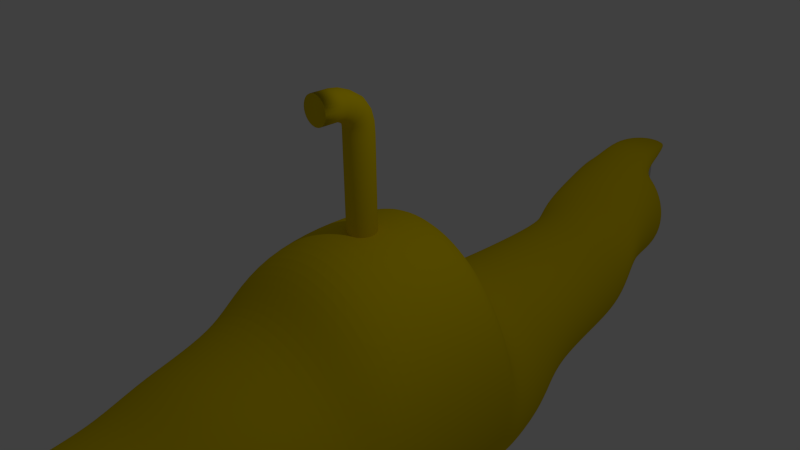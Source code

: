 # Source: yellowsubmarine.blend  (saved by Blender 2.75.0; exported with 4.5.12 LTS)
import bpy
from mathutils import Matrix  # noqa: F401  (used for matrix-valued properties, if any)

bpy.ops.wm.read_factory_settings(use_empty=True)
scene = bpy.context.scene
scene.name = 'Scene'

# ---- collections
col_collection_1 = bpy.data.collections.new('Collection 1'); scene.collection.children.link(col_collection_1)

# ---- materials (node trees are filled in below, after node groups)
mat_material_003 = bpy.data.materials.new('Material.003')
mat_material_003.alpha_threshold = 0.0
mat_material_003.use_transparent_shadow = False
mat_material_003.diffuse_color = (0.7, 0.7, 0.7, 1.0)
mat_material_003.roughness = 0.5
mat_material_004 = bpy.data.materials.new('Material.004')
mat_material_004.alpha_threshold = 0.0
mat_material_004.use_transparent_shadow = False
mat_material_004.diffuse_color = (0.7, 0.7, 0.7, 1.0)
mat_material_004.roughness = 0.5
mat_material_002 = bpy.data.materials.new('Material.002')
mat_material_002.alpha_threshold = 0.0
mat_material_002.use_transparent_shadow = False
mat_material_002.diffuse_color = (0.8, 0.6, 0.0, 1.0)
mat_material_002.roughness = 0.5
mat_material_001 = bpy.data.materials.new('Material.001')
mat_material_001.alpha_threshold = 0.0
mat_material_001.use_transparent_shadow = False
mat_material_001.diffuse_color = (0.8, 0.6, 0.0, 1.0)
mat_material_001.roughness = 0.5

# ---- material node trees

# ---- world
world_world = bpy.data.worlds.new('World'); scene.world = world_world
world_world.color = (0.05088, 0.05088, 0.05088)
world_world.use_sun_shadow = False
world_world.sun_shadow_jitter_overblur = 0.0
world_world.cycles.sampling_method = 'MANUAL'
world_world.cycles.sample_map_resolution = 256

# ---- cameras
cam_camera = bpy.data.cameras.new('Camera')
cam_camera.clip_end = 100.0
cam_camera.lens = 35.0
cam_camera.sensor_width = 32.0
cam_camera.sensor_height = 18.0
cam_camera.ortho_scale = 7.314
cam_camera.dof.focus_distance = 0.0
cam_camera.dof.aperture_fstop = 128.0

# ---- lights
light_lamp = bpy.data.lights.new('Lamp', 'POINT')
light_lamp.transmission_factor = 0.0
light_lamp.cutoff_distance = 30.0
light_lamp.energy = 100.0
light_lamp.shadow_buffer_clip_start = 1.001
light_lamp.shadow_soft_size = 0.1
light_lamp.shadow_maximum_resolution = 0.006
light_lamp.use_absolute_resolution = True
light_lamp.cycles.use_multiple_importance_sampling = False

# ---- meshes
me_cylinder_001 = bpy.data.meshes.new('Cylinder.001')
me_cylinder_001.from_pydata([(0.001433, 0.9937, -1.499), (0.001433, 0.9937, 0.7578), (0.1965, 0.9745, -1.499), (0.1965, 0.9745, 0.7578), (0.3841, 0.9176, -1.499), (0.3841, 0.9176, 0.7578), (0.557, 0.8252, -1.499), (0.557, 0.8252, 0.7578), (0.7085, 0.7008, -1.499), (0.7085, 0.7008, 0.7578), (0.8329, 0.5493, -1.499), (0.8329, 0.5493, 0.7578), (0.9253, 0.3764, -1.499), (0.9253, 0.3764, 4.153), (0.9822, 0.1888, -1.499), (0.9822, 0.1888, 4.153), (1.001, -0.006305, -1.499), (1.001, -0.006305, 4.153), (0.9822, -0.2014, -1.499), (0.9822, -0.2014, 4.153), (0.9253, -0.389, -1.499), (0.9253, -0.389, 0.7578), (0.8329, -0.5619, -1.499), (0.8329, -0.5619, 0.7578), (0.7085, -0.7134, -1.499), (0.7085, -0.7134, 0.7578), (0.557, -0.8378, -1.499), (0.557, -0.8378, 0.7578), (0.3841, -0.9302, -1.499), (0.3841, -0.9302, 0.7578), (0.1965, -0.9871, -1.499), (0.1965, -0.9871, 0.7578), (0.001432, -1.006, -1.499), (0.001432, -1.006, 4.153), (-0.1937, -0.9871, -1.499), (-0.1937, -0.9871, 4.153), (-0.3813, -0.9302, -1.499), (-0.3813, -0.9302, 4.153), (-0.5541, -0.8378, -1.499), (-0.5541, -0.8378, 4.153), (-0.7057, -0.7134, -1.499), (-0.7057, -0.7134, 4.153), (-0.83, -0.5619, -1.499), (-0.83, -0.5619, 4.153), (-0.9224, -0.389, -1.499), (-0.9224, -0.389, 4.153), (-0.9794, -0.2014, -1.499), (-0.9794, -0.2014, 4.153), (-0.9986, -0.006304, -1.499), (-0.9986, -0.006304, 4.153), (-0.9794, 0.1888, -1.499), (-0.9794, 0.1888, 4.153), (-0.9224, 0.3764, -1.499), (-0.9224, 0.3764, 4.153), (-0.83, 0.5493, -1.499), (-0.83, 0.5493, 4.153), (-0.7057, 0.7008, -1.499), (-0.7057, 0.7008, 4.153), (-0.5541, 0.8252, -1.499), (-0.5541, 0.8252, 4.153), (-0.3812, 0.9176, -1.499), (-0.3812, 0.9176, 4.153), (-0.1937, 0.9745, -1.499), (-0.1937, 0.9745, 4.153), (0.001432, 4.91, -1.499), (0.9605, 4.815, -1.499), (0.4888, 1.216, -1.499), (0.6968, 1.092, -1.499), (0.8916, 0.9389, -1.499), (1.081, 0.7441, -1.499), (1.205, 0.4811, -1.499), (4.823, 0.9527, -1.499), (4.917, -0.006306, -1.499), (4.823, -0.9653, -1.499), (1.132, -0.5121, -1.499), (1.063, -0.7201, -1.499), (0.9466, -0.9148, -1.499), (0.7335, -1.086, -1.499), (0.5072, -1.229, -1.499), (0.9605, -4.828, -1.499), (0.001431, -4.922, -1.499), (-0.9576, -4.828, -1.499), (-0.541, -1.173, -1.499), (-0.7857, -0.9943, -1.499), (-0.9437, -0.8598, -1.499), (-1.06, -0.6834, -1.499), (-1.111, -0.4754, -1.499), (-4.82, -0.9653, -1.499), (-4.914, -0.006301, -1.499), (-4.82, 0.9527, -1.499), (-1.221, 0.5178, -1.499), (-1.115, 0.7258, -1.499), (-0.9254, 0.9389, -1.499), (-0.6573, 1.092, -1.499), (-0.4493, 1.179, -1.499), (-0.9576, 4.815, -1.499), (0.001432, 4.91, -2.141), (0.9605, 4.815, -2.141), (0.4888, 1.216, -2.141), (0.6968, 1.092, -2.141), (0.8916, 0.9389, -2.141), (1.081, 0.7441, -2.141), (1.205, 0.4811, -2.141), (4.823, 0.9527, -2.141), (4.917, -0.006306, -2.141), (4.823, -0.9653, -2.141), (1.132, -0.5121, -2.141), (1.063, -0.7201, -2.141), (0.9466, -0.9148, -2.141), (0.7335, -1.086, -2.141), (0.5072, -1.229, -2.141), (0.9605, -4.828, -2.141), (0.001431, -4.922, -2.141), (-0.9576, -4.828, -2.141), (-0.541, -1.173, -2.141), (-0.7857, -0.9943, -2.141), (-0.9437, -0.8598, -2.141), (-1.06, -0.6834, -2.141), (-1.111, -0.4754, -2.141), (-4.82, -0.9653, -2.141), (-4.914, -0.006301, -2.141), (-4.82, 0.9527, -2.141), (-1.221, 0.5178, -2.141), (-1.115, 0.7258, -2.141), (-0.9254, 0.9389, -2.141), (-0.6573, 1.092, -2.141), (-0.4493, 1.179, -2.141), (-0.9576, 4.815, -2.141)], [], [(0, 1, 3, 2), (2, 3, 5, 4), (4, 5, 7, 6), (6, 7, 9, 8), (8, 9, 11, 10), (10, 11, 13, 12), (12, 13, 15, 14), (14, 15, 17, 16), (16, 17, 19, 18), (18, 19, 21, 20), (20, 21, 23, 22), (22, 23, 25, 24), (24, 25, 27, 26), (26, 27, 29, 28), (28, 29, 31, 30), (30, 31, 33, 32), (32, 33, 35, 34), (34, 35, 37, 36), (36, 37, 39, 38), (38, 39, 41, 40), (40, 41, 43, 42), (42, 43, 45, 44), (44, 45, 47, 46), (46, 47, 49, 48), (48, 49, 51, 50), (50, 51, 53, 52), (52, 53, 55, 54), (54, 55, 57, 56), (56, 57, 59, 58), (58, 59, 61, 60), (3, 1, 63, 61, 59, 57, 55, 53, 51, 49, 47, 45, 43, 41, 39, 37, 35, 33, 31, 29, 27, 25, 23, 21, 19, 17, 15, 13, 11, 9, 7, 5), (62, 63, 1, 0), (60, 61, 63, 62), (14, 16, 72, 71), (70, 71, 103, 102), (32, 34, 81, 80), (50, 52, 90, 89), (6, 8, 68, 67), (24, 26, 77, 76), (42, 44, 86, 85), (60, 62, 95, 94), (16, 18, 73, 72), (34, 36, 82, 81), (52, 54, 91, 90), (8, 10, 69, 68), (26, 28, 78, 77), (44, 46, 87, 86), (0, 2, 65, 64), (62, 0, 64, 95), (18, 20, 74, 73), (36, 38, 83, 82), (54, 56, 92, 91), (10, 12, 70, 69), (28, 30, 79, 78), (46, 48, 88, 87), (2, 4, 66, 65), (20, 22, 75, 74), (38, 40, 84, 83), (56, 58, 93, 92), (12, 14, 71, 70), (30, 32, 80, 79), (48, 50, 89, 88), (4, 6, 67, 66), (22, 24, 76, 75), (40, 42, 85, 84), (58, 60, 94, 93), (96, 97, 98, 99, 100, 101, 102, 103, 104, 105, 106, 107, 108, 109, 110, 111, 112, 113, 114, 115, 116, 117, 118, 119, 120, 121, 122, 123, 124, 125, 126, 127), (84, 85, 117, 116), (71, 72, 104, 103), (85, 86, 118, 117), (72, 73, 105, 104), (86, 87, 119, 118), (73, 74, 106, 105), (87, 88, 120, 119), (74, 75, 107, 106), (88, 89, 121, 120), (75, 76, 108, 107), (89, 90, 122, 121), (76, 77, 109, 108), (90, 91, 123, 122), (77, 78, 110, 109), (64, 65, 97, 96), (91, 92, 124, 123), (78, 79, 111, 110), (65, 66, 98, 97), (92, 93, 125, 124), (79, 80, 112, 111), (66, 67, 99, 98), (93, 94, 126, 125), (80, 81, 113, 112), (67, 68, 100, 99), (94, 95, 127, 126), (81, 82, 114, 113), (68, 69, 101, 100), (95, 64, 96, 127), (82, 83, 115, 114), (69, 70, 102, 101), (83, 84, 116, 115)])
me_cylinder_001.polygons.foreach_set('use_smooth', [True] * 98)
me_cylinder_001.materials.append(mat_material_003)
me_cylinder_001.use_remesh_preserve_volume = False
me_cylinder_001.use_remesh_preserve_attributes = False
me_cylinder_001.use_mirror_vertex_groups = False
me_cylinder_001.update()
me_plane = bpy.data.meshes.new('Plane')
me_plane.from_pydata([(-0.4215, -1.178, 2.191e-08), (0.8596, -1.178, -2.756e-09), (-0.5672, -0.1865, 2.471e-08), (1.005, -0.1865, -5.562e-09)], [], [(0, 1, 3, 2)])
me_plane.materials.append(mat_material_004)
me_plane.use_remesh_preserve_volume = False
me_plane.use_remesh_preserve_attributes = False
me_plane.use_mirror_vertex_groups = False
me_plane.update()
me_cylinder = bpy.data.meshes.new('Cylinder')
me_cylinder.from_pydata([(0.0, 1.0, -1.0), (0.0, 1.0, 0.425), (0.1951, 0.9808, -1.0), (0.1951, 0.9808, 0.425), (0.3827, 0.9239, -1.0), (0.3827, 0.9239, 0.425), (0.5556, 0.8315, -1.0), (0.5556, 0.8315, 0.425), (0.7071, 0.7071, -1.0), (0.7071, 0.7071, 0.425), (0.8315, 0.5556, -1.0), (0.8315, 0.5556, 0.425), (0.9239, 0.3827, -1.0), (0.9239, 0.3827, 0.425), (0.9808, 0.1951, -1.0), (0.9808, 0.1951, 0.425), (1.0, 7.55e-08, -1.0), (1.0, 7.55e-08, 0.425), (0.9808, -0.1951, -1.0), (0.9808, -0.1951, 0.425), (0.9239, -0.3827, -1.0), (0.9239, -0.3827, 0.425), (0.8315, -0.5556, -1.0), (0.8315, -0.5556, 0.425), (0.7071, -0.7071, -1.0), (0.7071, -0.7071, 0.425), (0.5556, -0.8315, -1.0), (0.5556, -0.8315, 0.425), (0.3827, -0.9239, -1.0), (0.3827, -0.9239, 0.425), (0.1951, -0.9808, -1.0), (0.1951, -0.9808, 0.425), (-3.258e-07, -1.0, -1.0), (-3.258e-07, -1.0, 0.425), (-0.1951, -0.9808, -1.0), (-0.1951, -0.9808, 0.425), (-0.3827, -0.9239, -1.0), (-0.3827, -0.9239, 0.425), (-0.5556, -0.8315, -1.0), (-0.5556, -0.8315, 0.425), (-0.7071, -0.7071, -1.0), (-0.7071, -0.7071, 0.425), (-0.8315, -0.5556, -1.0), (-0.8315, -0.5556, 0.425), (-0.9239, -0.3827, -1.0), (-0.9239, -0.3827, 0.425), (-0.9808, -0.1951, -1.0), (-0.9808, -0.1951, 0.425), (-1.0, 9.656e-07, -1.0), (-1.0, 9.656e-07, 0.425), (-0.9808, 0.1951, -1.0), (-0.9808, 0.1951, 0.425), (-0.9239, 0.3827, -1.0), (-0.9239, 0.3827, 0.425), (-0.8315, 0.5556, -1.0), (-0.8315, 0.5556, 0.425), (-0.7071, 0.7071, -1.0), (-0.7071, 0.7071, 0.425), (-0.5556, 0.8315, -1.0), (-0.5556, 0.8315, 0.425), (-0.3827, 0.9239, -1.0), (-0.3827, 0.9239, 0.425), (-0.1951, 0.9808, -1.0), (-0.1951, 0.9808, 0.425), (7.105e-15, 0.9462, 0.5931), (0.1951, 0.9276, 0.5921), (0.3827, 0.8724, 0.5893), (0.5556, 0.7829, 0.5847), (0.7071, 0.6624, 0.5786), (0.8315, 0.5155, 0.5711), (0.9239, 0.348, 0.5626), (0.9808, 0.1662, 0.5533), (1.0, -0.02282, 0.5437), (0.9808, -0.2119, 0.534), (0.9239, -0.3936, 0.5247), (0.8315, -0.5612, 0.5162), (0.7071, -0.708, 0.5087), (0.5556, -0.8285, 0.5026), (0.3827, -0.918, 0.498), (0.1951, -0.9732, 0.4952), (-3.258e-07, -0.9918, 0.4942), (-0.1951, -0.9732, 0.4952), (-0.3827, -0.918, 0.498), (-0.5556, -0.8285, 0.5026), (-0.7071, -0.708, 0.5087), (-0.8315, -0.5612, 0.5162), (-0.9239, -0.3936, 0.5247), (-0.9808, -0.2119, 0.534), (-1.0, -0.02282, 0.5437), (-0.9808, 0.1662, 0.5533), (-0.9239, 0.348, 0.5626), (-0.8315, 0.5155, 0.5711), (-0.7071, 0.6624, 0.5786), (-0.5556, 0.7829, 0.5847), (-0.3827, 0.8724, 0.5893), (-0.1951, 0.9276, 0.5921), (-5.678e-10, 0.7156, 0.7506), (0.1951, 0.6993, 0.7486), (0.3827, 0.6508, 0.7426), (0.5556, 0.5722, 0.7329), (0.7071, 0.4664, 0.7198), (0.8315, 0.3375, 0.7039), (0.9239, 0.1904, 0.6857), (0.9808, 0.03078, 0.666), (1.0, -0.1352, 0.6455), (0.9808, -0.3012, 0.625), (0.9239, -0.4608, 0.6053), (0.8315, -0.6079, 0.5871), (0.7071, -0.7368, 0.5712), (0.5556, -0.8426, 0.5581), (0.3827, -0.9213, 0.5484), (0.1951, -0.9697, 0.5424), (-3.264e-07, -0.986, 0.5404), (-0.1951, -0.9697, 0.5424), (-0.3827, -0.9213, 0.5484), (-0.5556, -0.8426, 0.5581), (-0.7071, -0.7368, 0.5712), (-0.8315, -0.6079, 0.5871), (-0.9239, -0.4608, 0.6053), (-0.9808, -0.3012, 0.625), (-1.0, -0.1352, 0.6455), (-0.9808, 0.03078, 0.666), (-0.9239, 0.1904, 0.6857), (-0.8315, 0.3375, 0.7039), (-0.7071, 0.4664, 0.7198), (-0.5556, 0.5722, 0.7329), (-0.3827, 0.6508, 0.7426), (-0.1951, 0.6993, 0.7486), (2.365e-09, 0.1984, 0.8948), (0.1951, 0.186, 0.8919), (0.3827, 0.1492, 0.8832), (0.5556, 0.08944, 0.8691), (0.7071, 0.009033, 0.8501), (0.8315, -0.08894, 0.827), (0.9239, -0.2007, 0.8006), (0.9808, -0.322, 0.772), (1.0, -0.4481, 0.7423), (0.9808, -0.5743, 0.7125), (0.9239, -0.6955, 0.6839), (0.8315, -0.8073, 0.6575), (0.7071, -0.9053, 0.6344), (0.5556, -0.9857, 0.6154), (0.3827, -1.045, 0.6013), (0.1951, -1.082, 0.5926), (-3.235e-07, -1.095, 0.5897), (-0.1951, -1.082, 0.5926), (-0.3827, -1.045, 0.6013), (-0.5556, -0.9857, 0.6154), (-0.7071, -0.9053, 0.6344), (-0.8315, -0.8073, 0.6575), (-0.9239, -0.6955, 0.6839), (-0.9808, -0.5742, 0.7125), (-1.0, -0.4481, 0.7423), (-0.9808, -0.322, 0.772), (-0.9239, -0.2007, 0.8006), (-0.8315, -0.08894, 0.827), (-0.7071, 0.009034, 0.8501), (-0.5556, 0.08944, 0.8691), (-0.3827, 0.1492, 0.8832), (-0.1951, 0.186, 0.8919), (3.007e-07, -0.5968, 0.9978), (0.1951, -0.6039, 0.9943), (0.3827, -0.625, 0.9837), (0.5556, -0.6594, 0.9666), (0.7071, -0.7056, 0.9435), (0.8315, -0.7619, 0.9153), (0.9239, -0.8261, 0.8832), (0.9808, -0.8958, 0.8484), (1.0, -0.9683, 0.8122), (0.9808, -1.041, 0.7759), (0.9239, -1.11, 0.7411), (0.8315, -1.175, 0.709), (0.7071, -1.231, 0.6809), (0.5556, -1.277, 0.6578), (0.3827, -1.312, 0.6406), (0.1951, -1.333, 0.63), (-2.517e-08, -1.34, 0.6265), (-0.1951, -1.333, 0.63), (-0.3827, -1.312, 0.6406), (-0.5556, -1.277, 0.6578), (-0.7071, -1.231, 0.6809), (-0.8315, -1.175, 0.709), (-0.9239, -1.11, 0.7411), (-0.9808, -1.041, 0.7759), (-1.0, -0.9683, 0.8122), (-0.9808, -0.8958, 0.8484), (-0.9239, -0.8261, 0.8832), (-0.8315, -0.7619, 0.9153), (-0.7071, -0.7056, 0.9435), (-0.5556, -0.6594, 0.9666), (-0.3827, -0.625, 0.9837), (-0.1951, -0.6039, 0.9943), (3.007e-07, -1.327, 1.054), (0.1951, -1.33, 1.05), (0.3827, -1.339, 1.039), (0.5556, -1.354, 1.021), (0.7071, -1.374, 0.996), (0.8315, -1.398, 0.9661), (0.9239, -1.426, 0.932), (0.9808, -1.456, 0.8949), (1.0, -1.487, 0.8564), (0.9808, -1.518, 0.8179), (0.9239, -1.548, 0.7808), (0.8315, -1.576, 0.7467), (0.7071, -1.6, 0.7168), (0.5556, -1.62, 0.6922), (0.3827, -1.634, 0.674), (0.1951, -1.643, 0.6628), (-2.513e-08, -1.647, 0.659), (-0.1951, -1.643, 0.6628), (-0.3827, -1.634, 0.674), (-0.5556, -1.62, 0.6922), (-0.7071, -1.6, 0.7168), (-0.8315, -1.576, 0.7467), (-0.9239, -1.548, 0.7808), (-0.9808, -1.518, 0.8179), (-1.0, -1.487, 0.8564), (-0.9808, -1.456, 0.8949), (-0.9239, -1.426, 0.932), (-0.8315, -1.398, 0.9661), (-0.7071, -1.374, 0.996), (-0.5556, -1.354, 1.021), (-0.3827, -1.339, 1.039), (-0.1951, -1.33, 1.05), (3.007e-07, -1.875, 1.069), (0.1951, -1.875, 1.065), (0.3827, -1.875, 1.054), (0.5556, -1.874, 1.035), (0.7071, -1.874, 1.01), (0.8315, -1.874, 0.98), (0.9239, -1.873, 0.9454), (0.9808, -1.872, 0.9079), (1.0, -1.872, 0.8689), (0.9808, -1.871, 0.8299), (0.9239, -1.871, 0.7923), (0.8315, -1.87, 0.7578), (0.7071, -1.87, 0.7274), (0.5556, -1.869, 0.7026), (0.3827, -1.869, 0.6841), (0.1951, -1.869, 0.6727), (-2.515e-08, -1.869, 0.6689), (-0.1951, -1.869, 0.6727), (-0.3827, -1.869, 0.6841), (-0.5556, -1.869, 0.7026), (-0.7071, -1.87, 0.7275), (-0.8315, -1.87, 0.7578), (-0.9239, -1.871, 0.7923), (-0.9808, -1.871, 0.8299), (-1.0, -1.872, 0.8689), (-0.9808, -1.872, 0.9079), (-0.9239, -1.873, 0.9454), (-0.8315, -1.874, 0.98), (-0.7071, -1.874, 1.01), (-0.5556, -1.874, 1.035), (-0.3827, -1.875, 1.054), (-0.1951, -1.875, 1.065), (3.007e-07, -3.175, 1.068), (0.1951, -3.175, 1.064), (0.3827, -3.175, 1.053), (0.5556, -3.175, 1.034), (0.7071, -3.175, 1.01), (0.8315, -3.174, 0.9792), (0.9239, -3.174, 0.9446), (0.9808, -3.173, 0.9071), (1.0, -3.173, 0.8681), (0.9808, -3.172, 0.8291), (0.9239, -3.171, 0.7916), (0.8315, -3.171, 0.757), (0.7071, -3.17, 0.7267), (0.5556, -3.17, 0.7018), (0.3827, -3.17, 0.6833), (0.1951, -3.17, 0.672), (-2.515e-08, -3.17, 0.6681), (-0.1951, -3.17, 0.672), (-0.3827, -3.17, 0.6833), (-0.5556, -3.17, 0.7018), (-0.7071, -3.17, 0.7267), (-0.8315, -3.171, 0.757), (-0.9239, -3.171, 0.7916), (-0.9808, -3.172, 0.8291), (-1.0, -3.173, 0.8681), (-0.9808, -3.173, 0.9071), (-0.9239, -3.174, 0.9446), (-0.8315, -3.174, 0.9792), (-0.7071, -3.175, 1.01), (-0.5556, -3.175, 1.034), (-0.3827, -3.175, 1.053), (-0.1951, -3.175, 1.064)], [], [(0, 1, 3, 2), (2, 3, 5, 4), (4, 5, 7, 6), (6, 7, 9, 8), (8, 9, 11, 10), (10, 11, 13, 12), (12, 13, 15, 14), (14, 15, 17, 16), (16, 17, 19, 18), (18, 19, 21, 20), (20, 21, 23, 22), (22, 23, 25, 24), (24, 25, 27, 26), (26, 27, 29, 28), (28, 29, 31, 30), (30, 31, 33, 32), (32, 33, 35, 34), (34, 35, 37, 36), (36, 37, 39, 38), (38, 39, 41, 40), (40, 41, 43, 42), (42, 43, 45, 44), (44, 45, 47, 46), (46, 47, 49, 48), (48, 49, 51, 50), (50, 51, 53, 52), (52, 53, 55, 54), (54, 55, 57, 56), (56, 57, 59, 58), (58, 59, 61, 60), (17, 15, 71, 72), (62, 63, 1, 0), (60, 61, 63, 62), (0, 2, 4, 6, 8, 10, 12, 14, 16, 18, 20, 22, 24, 26, 28, 30, 32, 34, 36, 38, 40, 42, 44, 46, 48, 50, 52, 54, 56, 58, 60, 62), (85, 84, 116, 117), (35, 33, 80, 81), (53, 51, 89, 90), (9, 7, 67, 68), (27, 25, 76, 77), (45, 43, 85, 86), (63, 61, 94, 95), (19, 17, 72, 73), (37, 35, 81, 82), (55, 53, 90, 91), (11, 9, 68, 69), (29, 27, 77, 78), (47, 45, 86, 87), (3, 1, 64, 65), (1, 63, 95, 64), (21, 19, 73, 74), (39, 37, 82, 83), (57, 55, 91, 92), (13, 11, 69, 70), (31, 29, 78, 79), (49, 47, 87, 88), (5, 3, 65, 66), (23, 21, 74, 75), (41, 39, 83, 84), (59, 57, 92, 93), (15, 13, 70, 71), (33, 31, 79, 80), (51, 49, 88, 89), (7, 5, 66, 67), (25, 23, 75, 76), (43, 41, 84, 85), (61, 59, 93, 94), (120, 119, 151, 152), (72, 71, 103, 104), (86, 85, 117, 118), (73, 72, 104, 105), (87, 86, 118, 119), (74, 73, 105, 106), (88, 87, 119, 120), (75, 74, 106, 107), (89, 88, 120, 121), (76, 75, 107, 108), (90, 89, 121, 122), (77, 76, 108, 109), (91, 90, 122, 123), (78, 77, 109, 110), (65, 64, 96, 97), (92, 91, 123, 124), (79, 78, 110, 111), (66, 65, 97, 98), (93, 92, 124, 125), (80, 79, 111, 112), (67, 66, 98, 99), (94, 93, 125, 126), (81, 80, 112, 113), (68, 67, 99, 100), (95, 94, 126, 127), (82, 81, 113, 114), (69, 68, 100, 101), (64, 95, 127, 96), (83, 82, 114, 115), (70, 69, 101, 102), (84, 83, 115, 116), (71, 70, 102, 103), (155, 154, 186, 187), (107, 106, 138, 139), (121, 120, 152, 153), (108, 107, 139, 140), (122, 121, 153, 154), (109, 108, 140, 141), (123, 122, 154, 155), (110, 109, 141, 142), (97, 96, 128, 129), (124, 123, 155, 156), (111, 110, 142, 143), (98, 97, 129, 130), (125, 124, 156, 157), (112, 111, 143, 144), (99, 98, 130, 131), (126, 125, 157, 158), (113, 112, 144, 145), (100, 99, 131, 132), (127, 126, 158, 159), (114, 113, 145, 146), (101, 100, 132, 133), (96, 127, 159, 128), (115, 114, 146, 147), (102, 101, 133, 134), (116, 115, 147, 148), (103, 102, 134, 135), (117, 116, 148, 149), (104, 103, 135, 136), (118, 117, 149, 150), (105, 104, 136, 137), (119, 118, 150, 151), (106, 105, 137, 138), (190, 189, 221, 222), (142, 141, 173, 174), (129, 128, 160, 161), (156, 155, 187, 188), (143, 142, 174, 175), (130, 129, 161, 162), (157, 156, 188, 189), (144, 143, 175, 176), (131, 130, 162, 163), (158, 157, 189, 190), (145, 144, 176, 177), (132, 131, 163, 164), (159, 158, 190, 191), (146, 145, 177, 178), (133, 132, 164, 165), (128, 159, 191, 160), (147, 146, 178, 179), (134, 133, 165, 166), (148, 147, 179, 180), (135, 134, 166, 167), (149, 148, 180, 181), (136, 135, 167, 168), (150, 149, 181, 182), (137, 136, 168, 169), (151, 150, 182, 183), (138, 137, 169, 170), (152, 151, 183, 184), (139, 138, 170, 171), (153, 152, 184, 185), (140, 139, 171, 172), (154, 153, 185, 186), (141, 140, 172, 173), (212, 211, 243, 244), (177, 176, 208, 209), (164, 163, 195, 196), (191, 190, 222, 223), (178, 177, 209, 210), (165, 164, 196, 197), (160, 191, 223, 192), (179, 178, 210, 211), (166, 165, 197, 198), (180, 179, 211, 212), (167, 166, 198, 199), (181, 180, 212, 213), (168, 167, 199, 200), (182, 181, 213, 214), (169, 168, 200, 201), (183, 182, 214, 215), (170, 169, 201, 202), (184, 183, 215, 216), (171, 170, 202, 203), (185, 184, 216, 217), (172, 171, 203, 204), (186, 185, 217, 218), (173, 172, 204, 205), (187, 186, 218, 219), (174, 173, 205, 206), (161, 160, 192, 193), (188, 187, 219, 220), (175, 174, 206, 207), (162, 161, 193, 194), (189, 188, 220, 221), (176, 175, 207, 208), (163, 162, 194, 195), (247, 246, 278, 279), (199, 198, 230, 231), (213, 212, 244, 245), (200, 199, 231, 232), (214, 213, 245, 246), (201, 200, 232, 233), (215, 214, 246, 247), (202, 201, 233, 234), (216, 215, 247, 248), (203, 202, 234, 235), (217, 216, 248, 249), (204, 203, 235, 236), (218, 217, 249, 250), (205, 204, 236, 237), (219, 218, 250, 251), (206, 205, 237, 238), (193, 192, 224, 225), (220, 219, 251, 252), (207, 206, 238, 239), (194, 193, 225, 226), (221, 220, 252, 253), (208, 207, 239, 240), (195, 194, 226, 227), (222, 221, 253, 254), (209, 208, 240, 241), (196, 195, 227, 228), (223, 222, 254, 255), (210, 209, 241, 242), (197, 196, 228, 229), (192, 223, 255, 224), (211, 210, 242, 243), (198, 197, 229, 230), (257, 256, 287, 286, 285, 284, 283, 282, 281, 280, 279, 278, 277, 276, 275, 274, 273, 272, 271, 270, 269, 268, 267, 266, 265, 264, 263, 262, 261, 260, 259, 258), (234, 233, 265, 266), (248, 247, 279, 280), (235, 234, 266, 267), (249, 248, 280, 281), (236, 235, 267, 268), (250, 249, 281, 282), (237, 236, 268, 269), (251, 250, 282, 283), (238, 237, 269, 270), (225, 224, 256, 257), (252, 251, 283, 284), (239, 238, 270, 271), (226, 225, 257, 258), (253, 252, 284, 285), (240, 239, 271, 272), (227, 226, 258, 259), (254, 253, 285, 286), (241, 240, 272, 273), (228, 227, 259, 260), (255, 254, 286, 287), (242, 241, 273, 274), (229, 228, 260, 261), (224, 255, 287, 256), (243, 242, 274, 275), (230, 229, 261, 262), (244, 243, 275, 276), (231, 230, 262, 263), (245, 244, 276, 277), (232, 231, 263, 264), (246, 245, 277, 278), (233, 232, 264, 265)])
me_cylinder.polygons.foreach_set('use_smooth', [True] * 258)
me_cylinder.materials.append(mat_material_002)
me_cylinder.use_remesh_preserve_volume = False
me_cylinder.use_remesh_preserve_attributes = False
me_cylinder.use_mirror_vertex_groups = False
me_cylinder.update()
me_circle = bpy.data.meshes.new('Circle')
me_circle.from_pydata([(-2.264e-08, 1.0, 0.5088), (-0.1579, 0.9808, 0.5088), (-0.3097, 0.9239, 0.5088), (-0.4496, 0.8315, 0.5088), (-0.5723, 0.7071, 0.5088), (-0.6729, 0.5556, 0.5088), (-0.7477, 0.3827, 0.5088), (-0.7938, 0.1951, 0.5088), (-0.8093, 9.779e-08, 0.5088), (-0.7938, -0.1951, 0.5088), (-0.7477, -0.3827, 0.5088), (-0.6729, -0.5556, 0.5088), (-0.5723, -0.7071, 0.5088), (-0.4496, -0.8315, 0.5088), (-0.3097, -0.9239, 0.5088), (-0.1579, -0.9808, 0.5088), (2.411e-07, -0.9804, 0.5088), (0.1579, -0.9808, 0.5088), (0.3097, -0.9239, 0.5088), (0.4496, -0.8315, 0.5088), (0.5723, -0.7071, 0.5088), (0.6729, -0.5556, 0.5088), (0.7477, -0.3827, 0.5088), (0.7938, -0.1951, 0.5088), (0.8093, 9.879e-07, 0.5088), (0.7938, 0.1951, 0.5088), (0.7477, 0.3827, 0.5088), (0.6729, 0.5556, 0.5088), (0.5723, 0.7071, 0.5088), (0.4496, 0.8315, 0.5088), (0.3097, 0.9239, 0.5088), (0.1579, 0.9808, 0.5088), (-2.401e-08, 1.0, -0.2993), (-0.1538, 0.9808, -0.2993), (-0.3016, 0.9239, -0.2993), (-0.4379, 0.8315, -0.2993), (-0.5573, 0.7071, -0.2993), (-0.6553, 0.5556, -0.2993), (-0.7282, 0.3827, -0.2993), (-0.773, 0.1951, -0.2993), (-0.7882, 6.241e-08, -0.2993), (-0.773, -0.1951, -0.2993), (-0.7282, -0.3827, -0.2993), (-0.6553, -0.5556, -0.2993), (-0.5573, -0.7071, -0.2993), (-0.4379, -0.8315, -0.2993), (-0.3016, -0.9239, -0.2993), (-0.1538, -0.9808, -0.2993), (2.328e-07, -1.0, -0.2993), (0.1538, -0.9808, -0.2993), (0.3016, -0.9239, -0.2993), (0.4379, -0.8315, -0.2993), (0.5573, -0.7071, -0.2993), (0.6553, -0.5556, -0.2993), (0.7282, -0.3827, -0.2993), (0.773, -0.1951, -0.2993), (0.7882, 9.525e-07, -0.2993), (0.773, 0.1951, -0.2993), (0.7282, 0.3827, -0.2993), (0.6553, 0.5556, -0.2993), (0.5573, 0.7071, -0.2993), (0.4379, 0.8315, -0.2993), (0.3016, 0.9239, -0.2993), (0.1538, 0.9808, -0.2993), (-2.349e-08, 0.6019, 0.737), (-0.1552, 0.5866, 0.737), (-0.3045, 0.5412, 0.737), (-0.442, 0.4675, 0.737), (-0.5626, 0.3683, 0.737), (-0.6615, 0.2475, 0.737), (-0.735, 0.1096, 0.737), (-0.7803, -0.03997, 0.737), (-0.7956, -0.1955, 0.737), (-0.7803, -0.3511, 0.737), (-0.735, -0.5007, 0.737), (-0.6615, -0.6386, 0.737), (-0.5626, -0.7594, 0.737), (-0.442, -0.8586, 0.737), (-0.3045, -0.9323, 0.737), (-0.1552, -0.9777, 0.737), (2.357e-07, -0.9774, 0.737), (0.1552, -0.9777, 0.737), (0.3045, -0.9323, 0.737), (0.442, -0.8586, 0.737), (0.5626, -0.7594, 0.737), (0.6615, -0.6386, 0.737), (0.735, -0.5007, 0.737), (0.7803, -0.3511, 0.737), (0.7956, -0.1955, 0.737), (0.7803, -0.03997, 0.737), (0.735, 0.1096, 0.737), (0.6615, 0.2475, 0.737), (0.5626, 0.3683, 0.737), (0.442, 0.4675, 0.737), (0.3045, 0.5412, 0.737), (0.1552, 0.5866, 0.737), (-2.853e-08, 0.5016, 1.318), (-0.1424, 0.4876, 1.318), (-0.2792, 0.446, 1.318), (-0.4054, 0.3786, 1.318), (-0.516, 0.2879, 1.318), (-0.6067, 0.1773, 1.318), (-0.6742, 0.05113, 1.318), (-0.7157, -0.08576, 1.318), (-0.7297, -0.2281, 1.318), (-0.7157, -0.3705, 1.318), (-0.6742, -0.5074, 1.318), (-0.6067, -0.6335, 1.318), (-0.516, -0.7441, 1.318), (-0.4054, -0.8349, 1.318), (-0.2792, -0.9023, 1.318), (-0.1424, -0.9438, 1.318), (2.092e-07, -0.9436, 1.318), (0.1424, -0.9438, 1.318), (0.2793, -0.9023, 1.318), (0.4054, -0.8349, 1.318), (0.516, -0.7441, 1.318), (0.6067, -0.6335, 1.318), (0.6742, -0.5074, 1.318), (0.7157, -0.3705, 1.318), (0.7297, -0.2281, 1.318), (0.7157, -0.08576, 1.318), (0.6742, 0.05113, 1.318), (0.6067, 0.1773, 1.318), (0.516, 0.2879, 1.318), (0.4054, 0.3786, 1.318), (0.2792, 0.446, 1.318), (0.1424, 0.4876, 1.318), (-3.462e-08, 0.3734, 1.631), (-0.1298, 0.3611, 1.631), (-0.2545, 0.3246, 1.631), (-0.3695, 0.2654, 1.631), (-0.4703, 0.1858, 1.631), (-0.5531, 0.08869, 1.631), (-0.6145, -0.02206, 1.631), (-0.6524, -0.1422, 1.631), (-0.6652, -0.2672, 1.631), (-0.6524, -0.3922, 1.631), (-0.6145, -0.5123, 1.631), (-0.5531, -0.6231, 1.631), (-0.4703, -0.7202, 1.631), (-0.3695, -0.7998, 1.631), (-0.2545, -0.859, 1.631), (-0.1298, -0.8955, 1.631), (1.821e-07, -0.8953, 1.631), (0.1298, -0.8955, 1.631), (0.2545, -0.859, 1.631), (0.3695, -0.7998, 1.631), (0.4703, -0.7202, 1.631), (0.5531, -0.6231, 1.631), (0.6145, -0.5123, 1.631), (0.6524, -0.3922, 1.631), (0.6652, -0.2672, 1.631), (0.6524, -0.1422, 1.631), (0.6145, -0.02206, 1.631), (0.5531, 0.08869, 1.631), (0.4703, 0.1858, 1.631), (0.3695, 0.2654, 1.631), (0.2545, 0.3246, 1.631), (0.1298, 0.3611, 1.631), (-4.747e-08, 0.3643, 2.074), (-0.1092, 0.3536, 2.074), (-0.2142, 0.3217, 2.074), (-0.311, 0.27, 2.074), (-0.3958, 0.2004, 2.074), (-0.4654, 0.1156, 2.074), (-0.5171, 0.0188, 2.074), (-0.549, -0.0862, 2.074), (-0.5597, -0.1954, 2.074), (-0.549, -0.3046, 2.074), (-0.5171, -0.4096, 2.074), (-0.4654, -0.5064, 2.074), (-0.3958, -0.5912, 2.074), (-0.311, -0.6608, 2.074), (-0.2142, -0.7125, 2.074), (-0.1092, -0.7444, 2.074), (1.349e-07, -0.7442, 2.074), (0.1092, -0.7444, 2.074), (0.2142, -0.7125, 2.074), (0.311, -0.6608, 2.074), (0.3958, -0.5912, 2.074), (0.4654, -0.5064, 2.074), (0.5171, -0.4096, 2.074), (0.549, -0.3046, 2.074), (0.5597, -0.1954, 2.074), (0.549, -0.0862, 2.074), (0.5171, 0.0188, 2.074), (0.4654, 0.1156, 2.074), (0.3958, 0.2004, 2.074), (0.311, 0.27, 2.074), (0.2142, 0.3217, 2.074), (0.1092, 0.3536, 2.074), (-5.438e-08, 0.3569, 2.231), (-0.0963, 0.3475, 2.231), (-0.1889, 0.3194, 2.231), (-0.2742, 0.2738, 2.231), (-0.349, 0.2124, 2.231), (-0.4104, 0.1376, 2.231), (-0.456, 0.05223, 2.231), (-0.4841, -0.04036, 2.231), (-0.4936, -0.1367, 2.231), (-0.4841, -0.233, 2.231), (-0.456, -0.3256, 2.231), (-0.4104, -0.4109, 2.231), (-0.349, -0.4857, 2.231), (-0.2742, -0.5471, 2.231), (-0.1889, -0.5927, 2.231), (-0.0963, -0.6208, 2.231), (1.065e-07, -0.6206, 2.231), (0.0963, -0.6208, 2.231), (0.1889, -0.5927, 2.231), (0.2742, -0.5471, 2.231), (0.349, -0.4857, 2.231), (0.4104, -0.4109, 2.231), (0.456, -0.3256, 2.231), (0.4841, -0.233, 2.231), (0.4936, -0.1367, 2.231), (0.4841, -0.04036, 2.231), (0.456, 0.05223, 2.231), (0.4104, 0.1376, 2.231), (0.349, 0.2124, 2.231), (0.2742, 0.2738, 2.231), (0.1889, 0.3194, 2.231), (0.0963, 0.3475, 2.231), (-5.46e-08, 0.3428, 2.315), (-0.08503, 0.3368, 2.315), (-0.1668, 0.3192, 2.315), (-0.2422, 0.2906, 2.315), (-0.3082, 0.252, 2.315), (-0.3624, 0.2051, 2.315), (-0.4027, 0.1516, 2.315), (-0.4275, 0.09346, 2.315), (-0.4359, 0.03303, 2.315), (-0.4275, -0.02739, 2.315), (-0.4027, -0.08549, 2.315), (-0.3624, -0.139, 2.315), (-0.3082, -0.186, 2.315), (-0.2422, -0.2245, 2.315), (-0.1668, -0.2531, 2.315), (-0.08503, -0.2707, 2.315), (8.742e-08, -0.2706, 2.315), (0.08503, -0.2707, 2.315), (0.1668, -0.2531, 2.315), (0.2422, -0.2245, 2.315), (0.3082, -0.186, 2.315), (0.3624, -0.139, 2.315), (0.4027, -0.08549, 2.315), (0.4275, -0.02739, 2.315), (0.4359, 0.03303, 2.315), (0.4275, 0.09346, 2.315), (0.4027, 0.1516, 2.315), (0.3624, 0.2051, 2.315), (0.3082, 0.252, 2.315), (0.2422, 0.2906, 2.315), (0.1668, 0.3192, 2.315), (0.08503, 0.3368, 2.315), (-5.38e-08, 0.3051, 2.426), (-0.06605, 0.3004, 2.426), (-0.1296, 0.2864, 2.426), (-0.1881, 0.2636, 2.426), (-0.2394, 0.2331, 2.426), (-0.2815, 0.1958, 2.426), (-0.3128, 0.1533, 2.426), (-0.3321, 0.1071, 2.426), (-0.3386, 0.05916, 2.426), (-0.3321, 0.01119, 2.426), (-0.3128, -0.03495, 2.426), (-0.2815, -0.07747, 2.426), (-0.2394, -0.1147, 2.426), (-0.1881, -0.1453, 2.426), (-0.1296, -0.168, 2.426), (-0.06605, -0.182, 2.426), (5.652e-08, -0.182, 2.426), (0.06605, -0.182, 2.426), (0.1296, -0.168, 2.426), (0.1881, -0.1453, 2.426), (0.2394, -0.1147, 2.426), (0.2815, -0.07747, 2.426), (0.3128, -0.03495, 2.426), (0.3321, 0.01119, 2.426), (0.3386, 0.05916, 2.426), (0.3321, 0.1071, 2.426), (0.3128, 0.1533, 2.426), (0.2815, 0.1958, 2.426), (0.2394, 0.2331, 2.426), (0.1881, 0.2636, 2.426), (0.1296, 0.2864, 2.426), (0.06605, 0.3004, 2.426), (-6.57e-08, 0.2447, 2.544), (-0.04093, 0.2414, 2.544), (-0.08029, 0.2316, 2.544), (-0.1166, 0.2157, 2.544), (-0.1484, 0.1942, 2.544), (-0.1745, 0.1681, 2.544), (-0.1938, 0.1383, 2.544), (-0.2058, 0.1059, 2.544), (-0.2098, 0.07225, 2.544), (-0.2058, 0.03861, 2.544), (-0.1938, 0.006255, 2.544), (-0.1745, -0.02356, 2.544), (-0.1484, -0.0497, 2.544), (-0.1166, -0.07114, 2.544), (-0.08029, -0.08708, 2.544), (-0.04093, -0.0969, 2.544), (2.672e-09, -0.09683, 2.544), (0.04093, -0.0969, 2.544), (0.08029, -0.08708, 2.544), (0.1166, -0.07114, 2.544), (0.1484, -0.0497, 2.544), (0.1745, -0.02356, 2.544), (0.1938, 0.006255, 2.544), (0.2058, 0.03861, 2.544), (0.2098, 0.07225, 2.544), (0.2058, 0.1059, 2.544), (0.1938, 0.1383, 2.544), (0.1745, 0.1681, 2.544), (0.1484, 0.1942, 2.544), (0.1166, 0.2157, 2.544), (0.08029, 0.2316, 2.544), (0.04093, 0.2414, 2.544), (-7.885e-08, 0.1262, 2.616), (-0.01178, 0.125, 2.616), (-0.0231, 0.1216, 2.616), (-0.03354, 0.116, 2.616), (-0.04269, 0.1085, 2.616), (-0.0502, 0.09934, 2.616), (-0.05578, 0.0889, 2.616), (-0.05921, 0.07758, 2.616), (-0.06037, 0.0658, 2.616), (-0.05921, 0.05402, 2.616), (-0.05578, 0.0427, 2.616), (-0.0502, 0.03226, 2.616), (-0.04269, 0.02311, 2.616), (-0.03354, 0.0156, 2.616), (-0.0231, 0.01002, 2.616), (-0.01178, 0.006589, 2.616), (-5.918e-08, 0.00661, 2.616), (0.01178, 0.006589, 2.616), (0.0231, 0.01002, 2.616), (0.03354, 0.0156, 2.616), (0.04269, 0.02311, 2.616), (0.0502, 0.03226, 2.616), (0.05578, 0.0427, 2.616), (0.05921, 0.05402, 2.616), (0.06037, 0.0658, 2.616), (0.05921, 0.07758, 2.616), (0.05578, 0.0889, 2.616), (0.0502, 0.09934, 2.616), (0.04269, 0.1085, 2.616), (0.03354, 0.116, 2.616), (0.0231, 0.1216, 2.616), (0.01178, 0.125, 2.616), (-2.584e-08, 0.9027, -0.4102), (-0.1485, 0.8845, -0.4102), (-0.2913, 0.8305, -0.4102), (-0.4229, 0.7429, -0.4102), (-0.5383, 0.625, -0.4102), (-0.633, 0.4812, -0.4102), (-0.7033, 0.3173, -0.4102), (-0.7466, 0.1394, -0.4102), (-0.7613, -0.04566, -0.4102), (-0.7466, -0.2307, -0.4102), (-0.7033, -0.4086, -0.4102), (-0.633, -0.5726, -0.4102), (-0.5383, -0.7163, -0.4102), (-0.4229, -0.8342, -0.4102), (-0.2913, -0.9218, -0.4102), (-0.1485, -0.9758, -0.4102), (2.222e-07, -0.994, -0.4102), (0.1485, -0.9758, -0.4102), (0.2913, -0.9218, -0.4102), (0.4229, -0.8342, -0.4102), (0.5383, -0.7163, -0.4102), (0.633, -0.5725, -0.4102), (0.7033, -0.4086, -0.4102), (0.7466, -0.2307, -0.4102), (0.7613, -0.04566, -0.4102), (0.7466, 0.1394, -0.4102), (0.7033, 0.3173, -0.4102), (0.633, 0.4812, -0.4102), (0.5383, 0.625, -0.4102), (0.4229, 0.7429, -0.4102), (0.2913, 0.8305, -0.4102), (0.1485, 0.8845, -0.4102), (-3.166e-08, 0.3777, -0.5146), (-0.1415, 0.3647, -0.5146), (-0.2776, 0.3261, -0.5146), (-0.403, 0.2635, -0.5146), (-0.5129, 0.1792, -0.5146), (-0.6031, 0.0765, -0.5146), (-0.6701, -0.04067, -0.5146), (-0.7114, -0.1678, -0.5146), (-0.7253, -0.3, -0.5146), (-0.7114, -0.4323, -0.5146), (-0.6701, -0.5594, -0.5146), (-0.6031, -0.6766, -0.5146), (-0.5129, -0.7793, -0.5146), (-0.403, -0.8636, -0.5146), (-0.2776, -0.9262, -0.5146), (-0.1415, -0.9648, -0.5146), (2.047e-07, -0.9778, -0.5146), (0.1415, -0.9648, -0.5146), (0.2776, -0.9262, -0.5146), (0.403, -0.8636, -0.5146), (0.5129, -0.7793, -0.5146), (0.6031, -0.6766, -0.5146), (0.6701, -0.5594, -0.5146), (0.7114, -0.4323, -0.5146), (0.7253, -0.3, -0.5146), (0.7114, -0.1678, -0.5146), (0.6701, -0.04067, -0.5146), (0.6031, 0.0765, -0.5146), (0.5129, 0.1792, -0.5146), (0.403, 0.2635, -0.5146), (0.2776, 0.3261, -0.5146), (0.1415, 0.3647, -0.5146), (-3.672e-08, 0.3378, -0.8668), (-0.1244, 0.3255, -0.8668), (-0.2441, 0.2892, -0.8668), (-0.3544, 0.2303, -0.8668), (-0.451, 0.151, -0.8668), (-0.5303, 0.05433, -0.8668), (-0.5893, -0.05594, -0.8668), (-0.6256, -0.1756, -0.8668), (-0.6378, -0.3, -0.8668), (-0.6256, -0.4245, -0.8668), (-0.5893, -0.5441, -0.8668), (-0.5303, -0.6544, -0.8668), (-0.451, -0.751, -0.8668), (-0.3544, -0.8304, -0.8668), (-0.2441, -0.8893, -0.8668), (-0.1244, -0.9256, -0.8668), (1.711e-07, -0.9379, -0.8668), (0.1244, -0.9256, -0.8668), (0.2441, -0.8893, -0.8668), (0.3544, -0.8304, -0.8668), (0.451, -0.751, -0.8668), (0.5303, -0.6544, -0.8668), (0.5893, -0.5441, -0.8668), (0.6256, -0.4245, -0.8668), (0.6378, -0.3, -0.8668), (0.6256, -0.1756, -0.8668), (0.5893, -0.05594, -0.8668), (0.5303, 0.05433, -0.8668), (0.451, 0.151, -0.8668), (0.3544, 0.2303, -0.8668), (0.2441, 0.2892, -0.8668), (0.1244, 0.3255, -0.8668), (-4.498e-08, 0.3168, -1.036), (-0.114, 0.3056, -1.036), (-0.2236, 0.2723, -1.036), (-0.3246, 0.2183, -1.036), (-0.4131, 0.1457, -1.036), (-0.4858, 0.05715, -1.036), (-0.5397, -0.04385, -1.036), (-0.573, -0.1534, -1.036), (-0.5842, -0.2674, -1.036), (-0.573, -0.3814, -1.036), (-0.5397, -0.491, -1.036), (-0.4858, -0.592, -1.036), (-0.4131, -0.6805, -1.036), (-0.3246, -0.7532, -1.036), (-0.2236, -0.8072, -1.036), (-0.114, -0.8404, -1.036), (1.454e-07, -0.8516, -1.036), (0.114, -0.8404, -1.036), (0.2236, -0.8072, -1.036), (0.3246, -0.7532, -1.036), (0.4131, -0.6805, -1.036), (0.4858, -0.592, -1.036), (0.5397, -0.491, -1.036), (0.573, -0.3814, -1.036), (0.5842, -0.2674, -1.036), (0.573, -0.1534, -1.036), (0.5397, -0.04385, -1.036), (0.4858, 0.05715, -1.036), (0.4131, 0.1457, -1.036), (0.3246, 0.2183, -1.036), (0.2236, 0.2723, -1.036), (0.114, 0.3056, -1.036), (-5.309e-08, 0.3005, -1.258), (-0.1016, 0.2919, -1.258), (-0.1993, 0.2662, -1.258), (-0.2893, 0.2246, -1.258), (-0.3682, 0.1686, -1.258), (-0.4329, 0.1003, -1.258), (-0.481, 0.0224, -1.258), (-0.5107, -0.06212, -1.258), (-0.5207, -0.15, -1.258), (-0.5107, -0.2379, -1.258), (-0.481, -0.3224, -1.258), (-0.4329, -0.4003, -1.258), (-0.3682, -0.4686, -1.258), (-0.2893, -0.5246, -1.258), (-0.1992, -0.5663, -1.258), (-0.1016, -0.5919, -1.258), (1.166e-07, -0.6006, -1.258), (0.1016, -0.5919, -1.258), (0.1993, -0.5663, -1.258), (0.2893, -0.5246, -1.258), (0.3682, -0.4686, -1.258), (0.4329, -0.4003, -1.258), (0.481, -0.3224, -1.258), (0.5107, -0.2379, -1.258), (0.5207, -0.15, -1.258), (0.5107, -0.06212, -1.258), (0.481, 0.02241, -1.258), (0.4329, 0.1003, -1.258), (0.3682, 0.1686, -1.258), (0.2893, 0.2246, -1.258), (0.1992, 0.2662, -1.258), (0.1016, 0.2919, -1.258), (-5.537e-08, 0.32, -1.93), (-0.08828, 0.3119, -1.93), (-0.1732, 0.2877, -1.93), (-0.2514, 0.2485, -1.93), (-0.32, 0.1957, -1.93), (-0.3763, 0.1314, -1.93), (-0.4181, 0.05805, -1.93), (-0.4438, -0.02156, -1.93), (-0.4525, -0.1044, -1.93), (-0.4438, -0.1872, -1.93), (-0.4181, -0.2668, -1.93), (-0.3763, -0.3401, -1.93), (-0.32, -0.4045, -1.93), (-0.2514, -0.4572, -1.93), (-0.1732, -0.4964, -1.93), (-0.08828, -0.5206, -1.93), (9.208e-08, -0.5288, -1.93), (0.08828, -0.5206, -1.93), (0.1732, -0.4964, -1.93), (0.2514, -0.4572, -1.93), (0.32, -0.4045, -1.93), (0.3763, -0.3401, -1.93), (0.4181, -0.2668, -1.93), (0.4438, -0.1872, -1.93), (0.4525, -0.1044, -1.93), (0.4438, -0.02156, -1.93), (0.4181, 0.05805, -1.93), (0.3763, 0.1314, -1.93), (0.32, 0.1957, -1.93), (0.2514, 0.2485, -1.93), (0.1732, 0.2877, -1.93), (0.08828, 0.3119, -1.93), (-5.666e-08, 0.4048, -2.093), (-0.08595, 0.3967, -2.093), (-0.1686, 0.3725, -2.093), (-0.2448, 0.3333, -2.093), (-0.3115, 0.2805, -2.093), (-0.3663, 0.2162, -2.093), (-0.407, 0.1428, -2.093), (-0.4321, 0.06323, -2.093), (-0.4405, -0.01957, -2.093), (-0.4321, -0.1024, -2.093), (-0.407, -0.182, -2.093), (-0.3663, -0.2553, -2.093), (-0.3115, -0.3197, -2.093), (-0.2448, -0.3724, -2.093), (-0.1686, -0.4117, -2.093), (-0.08595, -0.4358, -2.093), (8.688e-08, -0.444, -2.093), (0.08595, -0.4358, -2.093), (0.1686, -0.4117, -2.093), (0.2448, -0.3724, -2.093), (0.3115, -0.3197, -2.093), (0.3663, -0.2553, -2.093), (0.407, -0.182, -2.093), (0.4321, -0.1024, -2.093), (0.4405, -0.01957, -2.093), (0.4321, 0.06323, -2.093), (0.407, 0.1428, -2.093), (0.3663, 0.2162, -2.093), (0.3115, 0.2805, -2.093), (0.2448, 0.3333, -2.093), (0.1686, 0.3725, -2.093), (0.08594, 0.3967, -2.093), (-5.729e-08, 0.4568, -2.165), (-0.08528, 0.4506, -2.165), (-0.1673, 0.4324, -2.165), (-0.2429, 0.4029, -2.165), (-0.3091, 0.3631, -2.165), (-0.3635, 0.3146, -2.165), (-0.4039, 0.2593, -2.165), (-0.4287, 0.1994, -2.165), (-0.4371, 0.137, -2.165), (-0.4287, 0.07459, -2.165), (-0.4039, 0.0146, -2.165), (-0.3635, -0.04069, -2.165), (-0.3091, -0.08915, -2.165), (-0.2429, -0.1289, -2.165), (-0.1673, -0.1585, -2.165), (-0.08528, -0.1767, -2.165), (8.515e-08, -0.1828, -2.165), (0.08528, -0.1767, -2.165), (0.1673, -0.1585, -2.165), (0.2429, -0.1289, -2.165), (0.3091, -0.08915, -2.165), (0.3635, -0.04069, -2.165), (0.4039, 0.0146, -2.165), (0.4287, 0.07459, -2.165), (0.4371, 0.137, -2.165), (0.4287, 0.1994, -2.165), (0.4039, 0.2593, -2.165), (0.3635, 0.3146, -2.165), (0.3091, 0.3631, -2.165), (0.2429, 0.4029, -2.165), (0.1673, 0.4324, -2.165), (0.08528, 0.4506, -2.165), (-6.112e-08, 0.5533, -2.282), (-0.08289, 0.5466, -2.282), (-0.1626, 0.527, -2.282), (-0.236, 0.4952, -2.282), (-0.3004, 0.4523, -2.282), (-0.3533, 0.4001, -2.282), (-0.3925, 0.3406, -2.282), (-0.4167, 0.2759, -2.282), (-0.4249, 0.2087, -2.282), (-0.4167, 0.1415, -2.282), (-0.3925, 0.07687, -2.282), (-0.3533, 0.0173, -2.282), (-0.3004, -0.03491, -2.282), (-0.236, -0.07775, -2.282), (-0.1626, -0.1096, -2.282), (-0.08289, -0.1292, -2.282), (7.732e-08, -0.1358, -2.282), (0.08289, -0.1292, -2.282), (0.1626, -0.1096, -2.282), (0.236, -0.07775, -2.282), (0.3004, -0.03491, -2.282), (0.3533, 0.0173, -2.282), (0.3925, 0.07687, -2.282), (0.4167, 0.1415, -2.282), (0.4249, 0.2087, -2.282), (0.4167, 0.2759, -2.282), (0.3925, 0.3406, -2.282), (0.3533, 0.4001, -2.282), (0.3004, 0.4523, -2.282), (0.236, 0.4952, -2.282), (0.1626, 0.527, -2.282), (0.08289, 0.5466, -2.282), (-6.295e-08, 0.6972, -2.523), (-0.0791, 0.689, -2.523), (-0.1552, 0.6649, -2.523), (-0.2253, 0.6258, -2.523), (-0.2867, 0.5732, -2.523), (-0.3371, 0.5091, -2.523), (-0.3746, 0.4359, -2.523), (-0.3977, 0.3565, -2.523), (-0.4054, 0.2739, -2.523), (-0.3977, 0.1914, -2.523), (-0.3746, 0.112, -2.523), (-0.3371, 0.03882, -2.523), (-0.2867, -0.02531, -2.523), (-0.2253, -0.07795, -2.523), (-0.1552, -0.1171, -2.523), (-0.0791, -0.1411, -2.523), (6.916e-08, -0.1493, -2.523), (0.0791, -0.1411, -2.523), (0.1552, -0.1171, -2.523), (0.2253, -0.07795, -2.523), (0.2867, -0.02531, -2.523), (0.3371, 0.03882, -2.523), (0.3746, 0.112, -2.523), (0.3977, 0.1914, -2.523), (0.4054, 0.2739, -2.523), (0.3977, 0.3565, -2.523), (0.3746, 0.4359, -2.523), (0.3371, 0.5091, -2.523), (0.2867, 0.5732, -2.523), (0.2253, 0.6258, -2.523), (0.1552, 0.6649, -2.523), (0.0791, 0.689, -2.523), (-5.769e-08, 0.7744, -2.706), (-0.09127, 0.7654, -2.706), (-0.179, 0.7388, -2.706), (-0.2214, 0.6151, -2.549), (-0.2818, 0.5656, -2.549), (-0.3313, 0.5052, -2.549), (-0.3681, 0.4363, -2.549), (-0.3908, 0.3615, -2.549), (-0.3985, 0.2838, -2.549), (-0.3908, 0.2061, -2.549), (-0.3681, 0.1313, -2.549), (-0.3313, 0.06242, -2.549), (-0.2818, 0.002042, -2.549), (-0.2214, -0.04751, -2.549), (-0.179, -0.1257, -2.706), (-0.09127, -0.1523, -2.706), (9.475e-08, -0.1613, -2.706), (0.09127, -0.1523, -2.706), (0.179, -0.1257, -2.706), (0.2214, -0.04751, -2.549), (0.2818, 0.002042, -2.549), (0.3313, 0.06242, -2.549), (0.3681, 0.1313, -2.549), (0.3908, 0.2061, -2.549), (0.3985, 0.2838, -2.549), (0.3908, 0.3615, -2.549), (0.3681, 0.4363, -2.549), (0.3313, 0.5052, -2.549), (0.2818, 0.5656, -2.549), (0.2214, 0.6151, -2.549), (0.179, 0.7388, -2.706), (0.09127, 0.7654, -2.706), (-6.35e-08, 0.7083, -3.0), (-0.08091, 0.7003, -3.0), (-0.1587, 0.6767, -3.0), (-0.2118, 0.6105, -2.559), (-0.2696, 0.5631, -2.559), (-0.317, 0.5053, -2.559), (-0.3523, 0.4394, -2.559), (-0.374, 0.3679, -2.559), (-0.3813, 0.2935, -2.559), (-0.374, 0.2191, -2.559), (-0.3523, 0.1476, -2.559), (-0.317, 0.08167, -2.559), (-0.2696, 0.02389, -2.559), (-0.2118, -0.02353, -2.559), (-0.1587, -0.08966, -3.0), (-0.08091, -0.1133, -3.0), (7.164e-08, -0.1212, -3.0), (0.08091, -0.1133, -3.0), (0.1587, -0.08966, -3.0), (0.2118, -0.02353, -2.559), (0.2696, 0.02389, -2.559), (0.317, 0.08167, -2.559), (0.3523, 0.1476, -2.559), (0.374, 0.2191, -2.559), (0.3813, 0.2935, -2.559), (0.374, 0.3679, -2.559), (0.3523, 0.4394, -2.559), (0.317, 0.5053, -2.559), (0.2696, 0.5631, -2.559), (0.2118, 0.6105, -2.559), (0.1587, 0.6767, -3.0), (0.08091, 0.7003, -3.0), (-8.428e-08, 0.06584, 2.621), (-2.98e-07, 0.6842, -3.002), (-0.0006875, 0.6124, -2.559), (-0.0006085, -0.08808, -3.0), (-0.0001216, -0.02357, -2.558), (-3.381e-05, 0.2936, -2.559)], [], [(10, 9, 41, 42), (24, 23, 55, 56), (11, 10, 42, 43), (25, 24, 56, 57), (12, 11, 43, 44), (26, 25, 57, 58), (13, 12, 44, 45), (27, 26, 58, 59), (14, 13, 45, 46), (1, 0, 32, 33), (28, 27, 59, 60), (15, 14, 46, 47), (2, 1, 33, 34), (29, 28, 60, 61), (16, 15, 47, 48), (3, 2, 34, 35), (30, 29, 61, 62), (17, 16, 48, 49), (4, 3, 35, 36), (31, 30, 62, 63), (18, 17, 49, 50), (5, 4, 36, 37), (0, 31, 63, 32), (19, 18, 50, 51), (6, 5, 37, 38), (20, 19, 51, 52), (7, 6, 38, 39), (21, 20, 52, 53), (8, 7, 39, 40), (22, 21, 53, 54), (9, 8, 40, 41), (23, 22, 54, 55), (9, 10, 74, 73), (23, 24, 88, 87), (10, 11, 75, 74), (24, 25, 89, 88), (11, 12, 76, 75), (25, 26, 90, 89), (12, 13, 77, 76), (26, 27, 91, 90), (13, 14, 78, 77), (0, 1, 65, 64), (27, 28, 92, 91), (14, 15, 79, 78), (1, 2, 66, 65), (28, 29, 93, 92), (15, 16, 80, 79), (2, 3, 67, 66), (29, 30, 94, 93), (16, 17, 81, 80), (3, 4, 68, 67), (30, 31, 95, 94), (17, 18, 82, 81), (4, 5, 69, 68), (31, 0, 64, 95), (18, 19, 83, 82), (5, 6, 70, 69), (19, 20, 84, 83), (6, 7, 71, 70), (20, 21, 85, 84), (7, 8, 72, 71), (21, 22, 86, 85), (8, 9, 73, 72), (22, 23, 87, 86), (84, 85, 117, 116), (71, 72, 104, 103), (85, 86, 118, 117), (72, 73, 105, 104), (86, 87, 119, 118), (73, 74, 106, 105), (87, 88, 120, 119), (74, 75, 107, 106), (88, 89, 121, 120), (75, 76, 108, 107), (89, 90, 122, 121), (76, 77, 109, 108), (90, 91, 123, 122), (77, 78, 110, 109), (64, 65, 97, 96), (91, 92, 124, 123), (78, 79, 111, 110), (65, 66, 98, 97), (92, 93, 125, 124), (79, 80, 112, 111), (66, 67, 99, 98), (93, 94, 126, 125), (80, 81, 113, 112), (67, 68, 100, 99), (94, 95, 127, 126), (81, 82, 114, 113), (68, 69, 101, 100), (95, 64, 96, 127), (82, 83, 115, 114), (69, 70, 102, 101), (83, 84, 116, 115), (70, 71, 103, 102), (119, 120, 152, 151), (106, 107, 139, 138), (120, 121, 153, 152), (107, 108, 140, 139), (121, 122, 154, 153), (108, 109, 141, 140), (122, 123, 155, 154), (109, 110, 142, 141), (96, 97, 129, 128), (123, 124, 156, 155), (110, 111, 143, 142), (97, 98, 130, 129), (124, 125, 157, 156), (111, 112, 144, 143), (98, 99, 131, 130), (125, 126, 158, 157), (112, 113, 145, 144), (99, 100, 132, 131), (126, 127, 159, 158), (113, 114, 146, 145), (100, 101, 133, 132), (127, 96, 128, 159), (114, 115, 147, 146), (101, 102, 134, 133), (115, 116, 148, 147), (102, 103, 135, 134), (116, 117, 149, 148), (103, 104, 136, 135), (117, 118, 150, 149), (104, 105, 137, 136), (118, 119, 151, 150), (105, 106, 138, 137), (154, 155, 187, 186), (141, 142, 174, 173), (128, 129, 161, 160), (155, 156, 188, 187), (142, 143, 175, 174), (129, 130, 162, 161), (156, 157, 189, 188), (143, 144, 176, 175), (130, 131, 163, 162), (157, 158, 190, 189), (144, 145, 177, 176), (131, 132, 164, 163), (158, 159, 191, 190), (145, 146, 178, 177), (132, 133, 165, 164), (159, 128, 160, 191), (146, 147, 179, 178), (133, 134, 166, 165), (147, 148, 180, 179), (134, 135, 167, 166), (148, 149, 181, 180), (135, 136, 168, 167), (149, 150, 182, 181), (136, 137, 169, 168), (150, 151, 183, 182), (137, 138, 170, 169), (151, 152, 184, 183), (138, 139, 171, 170), (152, 153, 185, 184), (139, 140, 172, 171), (153, 154, 186, 185), (140, 141, 173, 172), (189, 190, 222, 221), (176, 177, 209, 208), (163, 164, 196, 195), (190, 191, 223, 222), (177, 178, 210, 209), (164, 165, 197, 196), (191, 160, 192, 223), (178, 179, 211, 210), (165, 166, 198, 197), (179, 180, 212, 211), (166, 167, 199, 198), (180, 181, 213, 212), (167, 168, 200, 199), (181, 182, 214, 213), (168, 169, 201, 200), (182, 183, 215, 214), (169, 170, 202, 201), (183, 184, 216, 215), (170, 171, 203, 202), (184, 185, 217, 216), (171, 172, 204, 203), (185, 186, 218, 217), (172, 173, 205, 204), (186, 187, 219, 218), (173, 174, 206, 205), (160, 161, 193, 192), (187, 188, 220, 219), (174, 175, 207, 206), (161, 162, 194, 193), (188, 189, 221, 220), (175, 176, 208, 207), (162, 163, 195, 194), (211, 212, 244, 243), (198, 199, 231, 230), (212, 213, 245, 244), (199, 200, 232, 231), (213, 214, 246, 245), (200, 201, 233, 232), (214, 215, 247, 246), (201, 202, 234, 233), (215, 216, 248, 247), (202, 203, 235, 234), (216, 217, 249, 248), (203, 204, 236, 235), (217, 218, 250, 249), (204, 205, 237, 236), (218, 219, 251, 250), (205, 206, 238, 237), (192, 193, 225, 224), (219, 220, 252, 251), (206, 207, 239, 238), (193, 194, 226, 225), (220, 221, 253, 252), (207, 208, 240, 239), (194, 195, 227, 226), (221, 222, 254, 253), (208, 209, 241, 240), (195, 196, 228, 227), (222, 223, 255, 254), (209, 210, 242, 241), (196, 197, 229, 228), (223, 192, 224, 255), (210, 211, 243, 242), (197, 198, 230, 229), (246, 247, 279, 278), (233, 234, 266, 265), (247, 248, 280, 279), (234, 235, 267, 266), (248, 249, 281, 280), (235, 236, 268, 267), (249, 250, 282, 281), (236, 237, 269, 268), (250, 251, 283, 282), (237, 238, 270, 269), (224, 225, 257, 256), (251, 252, 284, 283), (238, 239, 271, 270), (225, 226, 258, 257), (252, 253, 285, 284), (239, 240, 272, 271), (226, 227, 259, 258), (253, 254, 286, 285), (240, 241, 273, 272), (227, 228, 260, 259), (254, 255, 287, 286), (241, 242, 274, 273), (228, 229, 261, 260), (255, 224, 256, 287), (242, 243, 275, 274), (229, 230, 262, 261), (243, 244, 276, 275), (230, 231, 263, 262), (244, 245, 277, 276), (231, 232, 264, 263), (245, 246, 278, 277), (232, 233, 265, 264), (281, 282, 314, 313), (268, 269, 301, 300), (282, 283, 315, 314), (269, 270, 302, 301), (256, 257, 289, 288), (283, 284, 316, 315), (270, 271, 303, 302), (257, 258, 290, 289), (284, 285, 317, 316), (271, 272, 304, 303), (258, 259, 291, 290), (285, 286, 318, 317), (272, 273, 305, 304), (259, 260, 292, 291), (286, 287, 319, 318), (273, 274, 306, 305), (260, 261, 293, 292), (287, 256, 288, 319), (274, 275, 307, 306), (261, 262, 294, 293), (275, 276, 308, 307), (262, 263, 295, 294), (276, 277, 309, 308), (263, 264, 296, 295), (277, 278, 310, 309), (264, 265, 297, 296), (278, 279, 311, 310), (265, 266, 298, 297), (279, 280, 312, 311), (266, 267, 299, 298), (280, 281, 313, 312), (267, 268, 300, 299), (289, 290, 322, 321), (316, 317, 349, 348), (303, 304, 336, 335), (290, 291, 323, 322), (317, 318, 350, 349), (304, 305, 337, 336), (291, 292, 324, 323), (318, 319, 351, 350), (305, 306, 338, 337), (292, 293, 325, 324), (319, 288, 320, 351), (306, 307, 339, 338), (293, 294, 326, 325), (307, 308, 340, 339), (294, 295, 327, 326), (308, 309, 341, 340), (295, 296, 328, 327), (309, 310, 342, 341), (296, 297, 329, 328), (310, 311, 343, 342), (297, 298, 330, 329), (311, 312, 344, 343), (298, 299, 331, 330), (312, 313, 345, 344), (299, 300, 332, 331), (313, 314, 346, 345), (300, 301, 333, 332), (314, 315, 347, 346), (301, 302, 334, 333), (288, 289, 321, 320), (315, 316, 348, 347), (302, 303, 335, 334), (50, 49, 369, 370), (37, 36, 356, 357), (32, 63, 383, 352), (51, 50, 370, 371), (38, 37, 357, 358), (52, 51, 371, 372), (39, 38, 358, 359), (53, 52, 372, 373), (40, 39, 359, 360), (54, 53, 373, 374), (41, 40, 360, 361), (55, 54, 374, 375), (42, 41, 361, 362), (56, 55, 375, 376), (43, 42, 362, 363), (57, 56, 376, 377), (44, 43, 363, 364), (58, 57, 377, 378), (45, 44, 364, 365), (59, 58, 378, 379), (46, 45, 365, 366), (33, 32, 352, 353), (60, 59, 379, 380), (47, 46, 366, 367), (34, 33, 353, 354), (61, 60, 380, 381), (48, 47, 367, 368), (35, 34, 354, 355), (62, 61, 381, 382), (49, 48, 368, 369), (36, 35, 355, 356), (63, 62, 382, 383), (360, 359, 391, 392), (374, 373, 405, 406), (361, 360, 392, 393), (375, 374, 406, 407), (362, 361, 393, 394), (376, 375, 407, 408), (363, 362, 394, 395), (377, 376, 408, 409), (364, 363, 395, 396), (378, 377, 409, 410), (365, 364, 396, 397), (379, 378, 410, 411), (366, 365, 397, 398), (353, 352, 384, 385), (380, 379, 411, 412), (367, 366, 398, 399), (354, 353, 385, 386), (381, 380, 412, 413), (368, 367, 399, 400), (355, 354, 386, 387), (382, 381, 413, 414), (369, 368, 400, 401), (356, 355, 387, 388), (383, 382, 414, 415), (370, 369, 401, 402), (357, 356, 388, 389), (352, 383, 415, 384), (371, 370, 402, 403), (358, 357, 389, 390), (372, 371, 403, 404), (359, 358, 390, 391), (373, 372, 404, 405), (395, 394, 426, 427), (409, 408, 440, 441), (396, 395, 427, 428), (410, 409, 441, 442), (397, 396, 428, 429), (411, 410, 442, 443), (398, 397, 429, 430), (385, 384, 416, 417), (412, 411, 443, 444), (399, 398, 430, 431), (386, 385, 417, 418), (413, 412, 444, 445), (400, 399, 431, 432), (387, 386, 418, 419), (414, 413, 445, 446), (401, 400, 432, 433), (388, 387, 419, 420), (415, 414, 446, 447), (402, 401, 433, 434), (389, 388, 420, 421), (384, 415, 447, 416), (403, 402, 434, 435), (390, 389, 421, 422), (404, 403, 435, 436), (391, 390, 422, 423), (405, 404, 436, 437), (392, 391, 423, 424), (406, 405, 437, 438), (393, 392, 424, 425), (407, 406, 438, 439), (394, 393, 425, 426), (408, 407, 439, 440), (430, 429, 461, 462), (417, 416, 448, 449), (444, 443, 475, 476), (431, 430, 462, 463), (418, 417, 449, 450), (445, 444, 476, 477), (432, 431, 463, 464), (419, 418, 450, 451), (446, 445, 477, 478), (433, 432, 464, 465), (420, 419, 451, 452), (447, 446, 478, 479), (434, 433, 465, 466), (421, 420, 452, 453), (416, 447, 479, 448), (435, 434, 466, 467), (422, 421, 453, 454), (436, 435, 467, 468), (423, 422, 454, 455), (437, 436, 468, 469), (424, 423, 455, 456), (438, 437, 469, 470), (425, 424, 456, 457), (439, 438, 470, 471), (426, 425, 457, 458), (440, 439, 471, 472), (427, 426, 458, 459), (441, 440, 472, 473), (428, 427, 459, 460), (442, 441, 473, 474), (429, 428, 460, 461), (443, 442, 474, 475), (465, 464, 496, 497), (452, 451, 483, 484), (479, 478, 510, 511), (466, 465, 497, 498), (453, 452, 484, 485), (448, 479, 511, 480), (467, 466, 498, 499), (454, 453, 485, 486), (468, 467, 499, 500), (455, 454, 486, 487), (469, 468, 500, 501), (456, 455, 487, 488), (470, 469, 501, 502), (457, 456, 488, 489), (471, 470, 502, 503), (458, 457, 489, 490), (472, 471, 503, 504), (459, 458, 490, 491), (473, 472, 504, 505), (460, 459, 491, 492), (474, 473, 505, 506), (461, 460, 492, 493), (475, 474, 506, 507), (462, 461, 493, 494), (449, 448, 480, 481), (476, 475, 507, 508), (463, 462, 494, 495), (450, 449, 481, 482), (477, 476, 508, 509), (464, 463, 495, 496), (451, 450, 482, 483), (478, 477, 509, 510), (500, 499, 531, 532), (487, 486, 518, 519), (501, 500, 532, 533), (488, 487, 519, 520), (502, 501, 533, 534), (489, 488, 520, 521), (503, 502, 534, 535), (490, 489, 521, 522), (504, 503, 535, 536), (491, 490, 522, 523), (505, 504, 536, 537), (492, 491, 523, 524), (506, 505, 537, 538), (493, 492, 524, 525), (507, 506, 538, 539), (494, 493, 525, 526), (481, 480, 512, 513), (508, 507, 539, 540), (495, 494, 526, 527), (482, 481, 513, 514), (509, 508, 540, 541), (496, 495, 527, 528), (483, 482, 514, 515), (510, 509, 541, 542), (497, 496, 528, 529), (484, 483, 515, 516), (511, 510, 542, 543), (498, 497, 529, 530), (485, 484, 516, 517), (480, 511, 543, 512), (499, 498, 530, 531), (486, 485, 517, 518), (535, 534, 566, 567), (522, 521, 553, 554), (536, 535, 567, 568), (523, 522, 554, 555), (537, 536, 568, 569), (524, 523, 555, 556), (538, 537, 569, 570), (525, 524, 556, 557), (539, 538, 570, 571), (526, 525, 557, 558), (513, 512, 544, 545), (540, 539, 571, 572), (527, 526, 558, 559), (514, 513, 545, 546), (541, 540, 572, 573), (528, 527, 559, 560), (515, 514, 546, 547), (542, 541, 573, 574), (529, 528, 560, 561), (516, 515, 547, 548), (543, 542, 574, 575), (530, 529, 561, 562), (517, 516, 548, 549), (512, 543, 575, 544), (531, 530, 562, 563), (518, 517, 549, 550), (532, 531, 563, 564), (519, 518, 550, 551), (533, 532, 564, 565), (520, 519, 551, 552), (534, 533, 565, 566), (521, 520, 552, 553), (570, 569, 601, 602), (557, 556, 588, 589), (571, 570, 602, 603), (558, 557, 589, 590), (545, 544, 576, 577), (572, 571, 603, 604), (559, 558, 590, 591), (546, 545, 577, 578), (573, 572, 604, 605), (560, 559, 591, 592), (547, 546, 578, 579), (574, 573, 605, 606), (561, 560, 592, 593), (548, 547, 579, 580), (575, 574, 606, 607), (562, 561, 593, 594), (549, 548, 580, 581), (544, 575, 607, 576), (563, 562, 594, 595), (550, 549, 581, 582), (564, 563, 595, 596), (551, 550, 582, 583), (565, 564, 596, 597), (552, 551, 583, 584), (566, 565, 597, 598), (553, 552, 584, 585), (567, 566, 598, 599), (554, 553, 585, 586), (568, 567, 599, 600), (555, 554, 586, 587), (569, 568, 600, 601), (556, 555, 587, 588), (578, 577, 609, 610), (605, 604, 636, 637), (592, 591, 623, 624), (579, 578, 610, 611), (606, 605, 637, 638), (593, 592, 624, 625), (580, 579, 611, 612), (607, 606, 638, 639), (594, 593, 625, 626), (581, 580, 612, 613), (576, 607, 639, 608), (595, 594, 626, 627), (582, 581, 613, 614), (596, 595, 627, 628), (583, 582, 614, 615), (597, 596, 628, 629), (584, 583, 615, 616), (598, 597, 629, 630), (585, 584, 616, 617), (599, 598, 630, 631), (586, 585, 617, 618), (600, 599, 631, 632), (587, 586, 618, 619), (601, 600, 632, 633), (588, 587, 619, 620), (602, 601, 633, 634), (589, 588, 620, 621), (603, 602, 634, 635), (590, 589, 621, 622), (577, 576, 608, 609), (604, 603, 635, 636), (591, 590, 622, 623), (613, 612, 644, 645), (608, 639, 671, 640), (627, 626, 658, 659), (614, 613, 645, 646), (628, 627, 659, 660), (615, 614, 646, 647), (629, 628, 660, 661), (616, 615, 647, 648), (630, 629, 661, 662), (617, 616, 648, 649), (631, 630, 662, 663), (618, 617, 649, 650), (632, 631, 663, 664), (619, 618, 650, 651), (633, 632, 664, 665), (620, 619, 651, 652), (634, 633, 665, 666), (621, 620, 652, 653), (635, 634, 666, 667), (622, 621, 653, 654), (609, 608, 640, 641), (636, 635, 667, 668), (623, 622, 654, 655), (610, 609, 641, 642), (637, 636, 668, 669), (624, 623, 655, 656), (611, 610, 642, 643), (638, 637, 669, 670), (625, 624, 656, 657), (612, 611, 643, 644), (639, 638, 670, 671), (626, 625, 657, 658), (648, 647, 679, 680), (662, 661, 693, 694), (649, 648, 680, 681), (663, 662, 694, 695), (650, 649, 681, 682), (664, 663, 695, 696), (651, 650, 682, 683), (665, 664, 696, 697), (652, 651, 683, 684), (666, 665, 697, 698), (653, 652, 684, 685), (667, 666, 698, 699), (654, 653, 685, 686), (641, 640, 672, 673), (668, 667, 699, 700), (655, 654, 686, 687), (642, 641, 673, 674), (669, 668, 700, 701), (656, 655, 687, 688), (643, 642, 674, 675), (670, 669, 701, 702), (657, 656, 688, 689), (644, 643, 675, 676), (671, 670, 702, 703), (658, 657, 689, 690), (645, 644, 676, 677), (640, 671, 703, 672), (659, 658, 690, 691), (646, 645, 677, 678), (660, 659, 691, 692), (647, 646, 678, 679), (661, 660, 692, 693), (683, 682, 714, 715), (697, 696, 728, 729), (684, 683, 715, 716), (698, 697, 729, 730), (685, 684, 716, 717), (699, 698, 730, 731), (686, 685, 717, 718), (673, 672, 704, 705), (700, 699, 731, 732), (687, 686, 718, 719), (674, 673, 705, 706), (701, 700, 732, 733), (688, 687, 719, 720), (675, 674, 706, 707), (702, 701, 733, 734), (689, 688, 720, 721), (676, 675, 707, 708), (703, 702, 734, 735), (690, 689, 721, 722), (677, 676, 708, 709), (672, 703, 735, 704), (691, 690, 722, 723), (678, 677, 709, 710), (692, 691, 723, 724), (679, 678, 710, 711), (693, 692, 724, 725), (680, 679, 711, 712), (694, 693, 725, 726), (681, 680, 712, 713), (695, 694, 726, 727), (682, 681, 713, 714), (696, 695, 727, 728), (323, 324, 736), (350, 351, 736), (337, 338, 736), (324, 325, 736), (351, 320, 736), (338, 339, 736), (325, 326, 736), (339, 340, 736), (326, 327, 736), (340, 341, 736), (327, 328, 736), (341, 342, 736), (328, 329, 736), (342, 343, 736), (329, 330, 736), (343, 344, 736), (330, 331, 736), (344, 345, 736), (331, 332, 736), (345, 346, 736), (332, 333, 736), (346, 347, 736), (333, 334, 736), (320, 321, 736), (347, 348, 736), (334, 335, 736), (321, 322, 736), (348, 349, 736), (335, 336, 736), (322, 323, 736), (349, 350, 736), (336, 337, 736), (735, 734, 737), (705, 704, 737), (704, 735, 737), (706, 705, 737), (734, 733, 738), (706, 737, 738), (707, 706, 738), (737, 734, 738), (719, 718, 739), (721, 720, 739), (720, 719, 739), (722, 721, 739), (722, 739, 740), (723, 722, 740), (718, 717, 740), (739, 718, 740), (713, 712, 741), (723, 740, 741), (727, 726, 741), (712, 711, 741), (728, 727, 741), (714, 713, 741), (729, 728, 741), (738, 733, 741), (740, 717, 741), (715, 714, 741), (730, 729, 741), (708, 707, 741), (716, 715, 741), (731, 730, 741), (709, 708, 741), (724, 723, 741), (717, 716, 741), (732, 731, 741), (710, 709, 741), (725, 724, 741), (733, 732, 741), (711, 710, 741), (726, 725, 741), (707, 738, 741)])
me_circle.materials.append(mat_material_001)
me_circle.use_remesh_preserve_volume = False
me_circle.use_remesh_preserve_attributes = False
me_circle.use_mirror_vertex_groups = False
me_circle.update()

# ---- objects
ob_propeller = bpy.data.objects.new('Propeller', me_cylinder_001)
ob_rudder = bpy.data.objects.new('Rudder', me_plane)
ob_periscope = bpy.data.objects.new('Periscope', me_cylinder)
ob_submarine = bpy.data.objects.new('Submarine', me_circle)
ob_lamp = bpy.data.objects.new('Lamp', light_lamp)
ob_camera = bpy.data.objects.new('Camera', cam_camera)

# ---- transforms, parenting, visibility, modifiers, constraints
ob_propeller.location = (-0.0001433, 4.801, -2.631)
ob_propeller.rotation_euler = (1.571, 0.0, 0.0)
ob_propeller.scale = (0.1, 0.1, 0.1)
ob_propeller.lineart.crease_threshold = 0.0
ob_rudder.location = (0.0, 6.804, -0.885)
ob_rudder.rotation_euler = (0.0, 1.571, 0.0)
ob_rudder.lineart.crease_threshold = 0.0
ob_periscope.location = (0.0, -0.1824, 1.265)
ob_periscope.scale = (0.2, 0.2, 1.0)
ob_periscope.lineart.crease_threshold = 0.0
ob_submarine.location = (0.0, 0.0, -1.754)
ob_submarine.rotation_euler = (1.571, 0.0, 0.0)
ob_submarine.scale = (2.205, 2.205, 2.205)
ob_submarine.lineart.crease_threshold = 0.0
_m = ob_submarine.modifiers.new('Subsurf', 'SUBSURF')
_m.uv_smooth = 'PRESERVE_CORNERS'
_m.levels = 3
_m.render_levels = 3
_m.show_only_control_edges = False
ob_lamp.location = (4.076, 1.005, 5.904)
ob_lamp.rotation_euler = (0.6503, 0.05522, 1.866)
ob_lamp.lock_rotations_4d = False
ob_lamp.empty_display_type = 'ARROWS'
ob_lamp.color = (0.0, 0.0, 0.0, 0.0)
ob_lamp.lineart.crease_threshold = 0.0
ob_camera.location = (7.481, -6.508, 5.344)
ob_camera.rotation_euler = (1.109, 0.01082, 0.8149)
ob_camera.lock_rotations_4d = False
ob_camera.empty_display_type = 'ARROWS'
ob_camera.color = (0.0, 0.0, 0.0, 0.0)
ob_camera.display_type = 'WIRE'
ob_camera.lineart.crease_threshold = 0.0

# ---- collection membership
col_collection_1.objects.link(ob_propeller)
col_collection_1.objects.link(ob_rudder)
col_collection_1.objects.link(ob_periscope)
col_collection_1.objects.link(ob_submarine)
col_collection_1.objects.link(ob_lamp)
col_collection_1.objects.link(ob_camera)

# ---- scene / render settings (as saved in the file)
scene.camera = ob_camera
scene.frame_start = 1; scene.frame_end = 100; scene.frame_set(70)
scene.render.engine = 'BLENDER_EEVEE_NEXT'
scene.render.resolution_percentage = 50
scene.render.dither_intensity = 0.0
scene.cycles.use_denoising = False
scene.cycles.samples = 10
scene.cycles.sampling_pattern = 'TABULATED_SOBOL'
scene.cycles.light_sampling_threshold = 0.0
scene.cycles.use_adaptive_sampling = False
scene.cycles.use_light_tree = False
scene.cycles.blur_glossy = 0.0
scene.cycles.pixel_filter_type = 'GAUSSIAN'
scene.cycles.sample_clamp_indirect = 0.0
scene.view_settings.view_transform = 'Standard'
bpy.context.view_layer.update()
